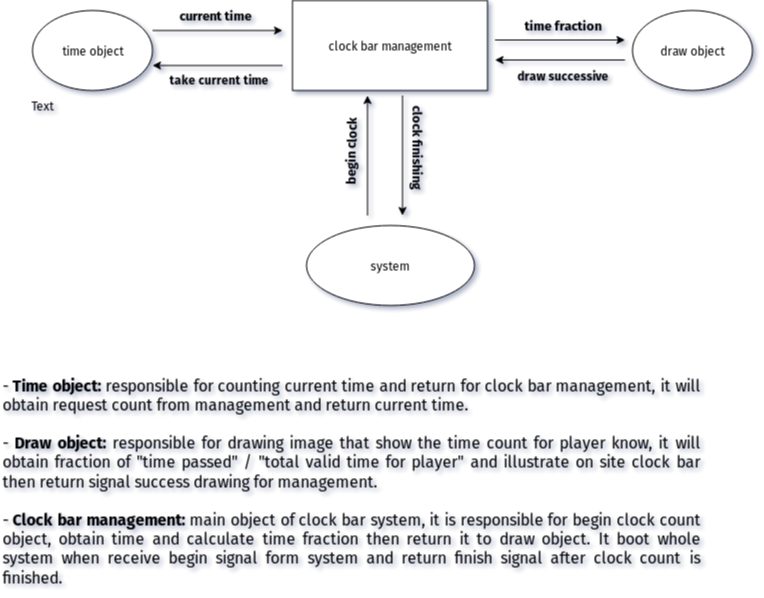

The diagram above was exported from draw.io. Its source (the exported page's mxGraphModel, read from the mxfile embedded in the PNG):
<mxGraphModel dx="836" dy="447" grid="1" gridSize="10" guides="1" tooltips="1" connect="1" arrows="1" fold="1" page="1" pageScale="1" pageWidth="850" pageHeight="1100" math="0" shadow="0">
  <root>
    <mxCell id="0" />
    <mxCell id="1" parent="0" />
    <mxCell id="eu08-jAmCtFKn4v0m0xV-1" value="time object" style="ellipse;whiteSpace=wrap;html=1;" parent="1" vertex="1">
      <mxGeometry x="90" y="205" width="120" height="80" as="geometry" />
    </mxCell>
    <mxCell id="eu08-jAmCtFKn4v0m0xV-2" value="Text" style="text;html=1;resizable=0;autosize=1;align=center;verticalAlign=middle;points=[];fillColor=none;strokeColor=none;rounded=0;" parent="1" vertex="1">
      <mxGeometry x="80" y="290" width="40" height="20" as="geometry" />
    </mxCell>
    <mxCell id="eu08-jAmCtFKn4v0m0xV-3" value="draw object&lt;br&gt;" style="ellipse;whiteSpace=wrap;html=1;" parent="1" vertex="1">
      <mxGeometry x="690" y="205" width="120" height="80" as="geometry" />
    </mxCell>
    <mxCell id="eu08-jAmCtFKn4v0m0xV-4" value="system" style="ellipse;whiteSpace=wrap;html=1;" parent="1" vertex="1">
      <mxGeometry x="363.5" y="420" width="168" height="80" as="geometry" />
    </mxCell>
    <mxCell id="eu08-jAmCtFKn4v0m0xV-5" value="clock bar management" style="rounded=0;whiteSpace=wrap;html=1;" parent="1" vertex="1">
      <mxGeometry x="350" y="195" width="195" height="90" as="geometry" />
    </mxCell>
    <mxCell id="eu08-jAmCtFKn4v0m0xV-7" value="" style="endArrow=classic;html=1;" parent="1" edge="1">
      <mxGeometry width="50" height="50" relative="1" as="geometry">
        <mxPoint x="210" y="225" as="sourcePoint" />
        <mxPoint x="340" y="225" as="targetPoint" />
      </mxGeometry>
    </mxCell>
    <mxCell id="eu08-jAmCtFKn4v0m0xV-8" value="" style="endArrow=classic;html=1;" parent="1" edge="1">
      <mxGeometry width="50" height="50" relative="1" as="geometry">
        <mxPoint x="340" y="260" as="sourcePoint" />
        <mxPoint x="210" y="260" as="targetPoint" />
      </mxGeometry>
    </mxCell>
    <mxCell id="eu08-jAmCtFKn4v0m0xV-9" value="&lt;div&gt;current time&lt;/div&gt;&lt;div&gt;&lt;br&gt;&lt;/div&gt;" style="text;html=1;resizable=0;points=[];autosize=1;align=left;verticalAlign=top;spacingTop=-4;fontStyle=1;fontSize=13;" parent="1" vertex="1">
      <mxGeometry x="235" y="200" width="90" height="30" as="geometry" />
    </mxCell>
    <mxCell id="eu08-jAmCtFKn4v0m0xV-13" value="" style="endArrow=classic;html=1;" parent="1" edge="1">
      <mxGeometry width="50" height="50" relative="1" as="geometry">
        <mxPoint x="552.5" y="234.5" as="sourcePoint" />
        <mxPoint x="682.5" y="234.5" as="targetPoint" />
      </mxGeometry>
    </mxCell>
    <mxCell id="eu08-jAmCtFKn4v0m0xV-14" value="&lt;b&gt;time fraction&lt;/b&gt;" style="text;html=1;resizable=0;points=[];autosize=1;align=left;verticalAlign=top;spacingTop=-4;fontSize=13;" parent="1" vertex="1">
      <mxGeometry x="580" y="210" width="90" height="20" as="geometry" />
    </mxCell>
    <mxCell id="eu08-jAmCtFKn4v0m0xV-15" value="" style="endArrow=classic;html=1;fontSize=13;" parent="1" edge="1">
      <mxGeometry width="50" height="50" relative="1" as="geometry">
        <mxPoint x="425" y="410" as="sourcePoint" />
        <mxPoint x="425" y="290" as="targetPoint" />
      </mxGeometry>
    </mxCell>
    <mxCell id="eu08-jAmCtFKn4v0m0xV-16" value="" style="endArrow=classic;html=1;fontSize=13;" parent="1" edge="1">
      <mxGeometry width="50" height="50" relative="1" as="geometry">
        <mxPoint x="460" y="290" as="sourcePoint" />
        <mxPoint x="460" y="410" as="targetPoint" />
        <Array as="points">
          <mxPoint x="460" y="340" />
        </Array>
      </mxGeometry>
    </mxCell>
    <mxCell id="eu08-jAmCtFKn4v0m0xV-17" value="&lt;b&gt;begin clock&lt;/b&gt;" style="text;html=1;resizable=0;points=[];autosize=1;align=left;verticalAlign=top;spacingTop=-4;fontSize=13;rotation=-89;" parent="1" vertex="1">
      <mxGeometry x="363.5" y="326" width="90" height="20" as="geometry" />
    </mxCell>
    <mxCell id="eu08-jAmCtFKn4v0m0xV-18" value="&lt;b&gt;clock finishing&lt;/b&gt;" style="text;html=1;resizable=0;points=[];autosize=1;align=left;verticalAlign=top;spacingTop=-4;fontSize=13;rotation=90;" parent="1" vertex="1">
      <mxGeometry x="421.5" y="342.5" width="110" height="20" as="geometry" />
    </mxCell>
    <mxCell id="eu08-jAmCtFKn4v0m0xV-26" value="&lt;div style=&quot;text-align: justify ; font-size: 16px&quot;&gt;&lt;font style=&quot;font-size: 16px&quot;&gt;- &lt;b&gt;Time object:&lt;/b&gt; responsible for counting current time and return for clock bar management, it will obtain request count from management and return current time.&lt;/font&gt;&lt;/div&gt;&lt;div style=&quot;text-align: justify ; font-size: 16px&quot;&gt;&lt;font style=&quot;font-size: 16px&quot;&gt;&lt;br&gt;&lt;/font&gt;&lt;/div&gt;&lt;div style=&quot;text-align: justify ; font-size: 16px&quot;&gt;&lt;font style=&quot;font-size: 16px&quot;&gt;- &lt;b&gt;Draw object: &lt;/b&gt;responsible for drawing image that show the time count for player know, it will obtain fraction of &quot;time passed&quot; / &quot;total valid time for player&quot; and illustrate on site clock bar then return signal success drawing for management.&lt;br&gt;&lt;/font&gt;&lt;/div&gt;&lt;div style=&quot;text-align: justify ; font-size: 16px&quot;&gt;&lt;font style=&quot;font-size: 16px&quot;&gt;&lt;br&gt;&lt;/font&gt;&lt;/div&gt;&lt;div style=&quot;text-align: justify ; font-size: 16px&quot;&gt;&lt;font style=&quot;font-size: 16px&quot;&gt;- &lt;b&gt;Clock bar management:&lt;/b&gt; main object of clock bar system, it is responsible for begin clock count object, obtain time and calculate time fraction then return it to draw object. It boot whole system when receive begin signal form system and return finish signal after clock count is finished.&lt;/font&gt;&lt;/div&gt;" style="text;html=1;strokeColor=none;fillColor=none;align=center;verticalAlign=middle;whiteSpace=wrap;rounded=0;fontSize=14;" parent="1" vertex="1">
      <mxGeometry x="58.5" y="570" width="700" height="211" as="geometry" />
    </mxCell>
    <mxCell id="gEL_xmcgaz3l6t5X8ov_-1" value="" style="endArrow=classic;html=1;" parent="1" edge="1">
      <mxGeometry width="50" height="50" relative="1" as="geometry">
        <mxPoint x="682.5" y="254.5" as="sourcePoint" />
        <mxPoint x="552.5" y="254.5" as="targetPoint" />
      </mxGeometry>
    </mxCell>
    <mxCell id="gEL_xmcgaz3l6t5X8ov_-2" value="draw successive" style="text;html=1;strokeColor=none;fillColor=none;align=center;verticalAlign=middle;whiteSpace=wrap;rounded=0;fontStyle=1" parent="1" vertex="1">
      <mxGeometry x="570" y="260" width="101" height="20" as="geometry" />
    </mxCell>
    <mxCell id="gEL_xmcgaz3l6t5X8ov_-3" value="take current time" style="text;html=1;resizable=0;points=[];autosize=1;align=left;verticalAlign=top;spacingTop=-4;fontStyle=1" parent="1" vertex="1">
      <mxGeometry x="225" y="265" width="110" height="20" as="geometry" />
    </mxCell>
  </root>
</mxGraphModel>